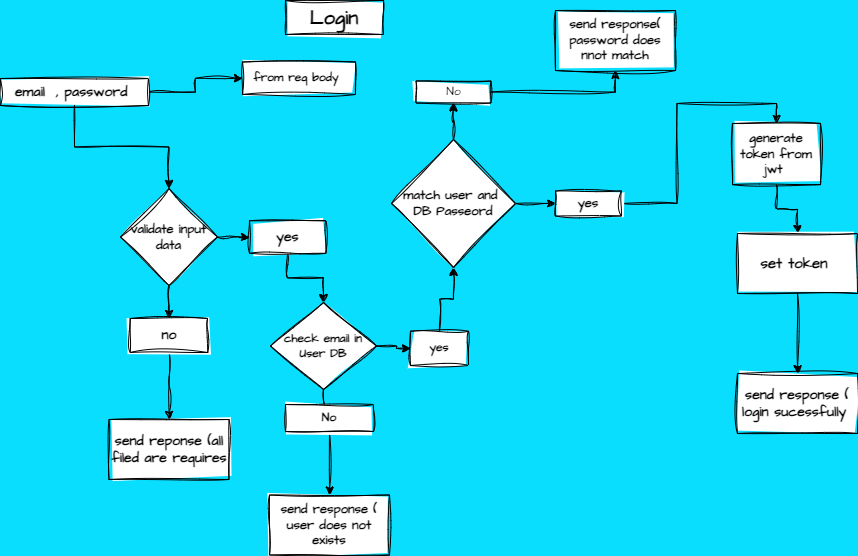

The diagram above was exported from draw.io. Its source (the exported page's mxGraphModel, read from the mxfile embedded in the PNG):
<mxGraphModel dx="1036" dy="606" grid="0" gridSize="10" guides="1" tooltips="1" connect="1" arrows="1" fold="1" page="1" pageScale="1" pageWidth="850" pageHeight="1100" background="#09DEFF" math="0" shadow="0">
  <root>
    <mxCell id="0" />
    <mxCell id="1" parent="0" />
    <mxCell id="_5VIvdLIaBD9acJ7r1rl-1" value="&lt;b&gt;&lt;font style=&quot;font-size: 20px;&quot;&gt;Login&lt;/font&gt;&lt;/b&gt;" style="rounded=0;whiteSpace=wrap;html=1;sketch=1;hachureGap=4;jiggle=2;curveFitting=1;fontFamily=Architects Daughter;fontSource=https%3A%2F%2Ffonts.googleapis.com%2Fcss%3Ffamily%3DArchitects%2BDaughter;" vertex="1" parent="1">
      <mxGeometry x="342" y="18" width="98" height="34" as="geometry" />
    </mxCell>
    <mxCell id="_5VIvdLIaBD9acJ7r1rl-4" value="" style="edgeStyle=orthogonalEdgeStyle;rounded=0;sketch=1;hachureGap=4;jiggle=2;curveFitting=1;orthogonalLoop=1;jettySize=auto;html=1;fontFamily=Architects Daughter;fontSource=https%3A%2F%2Ffonts.googleapis.com%2Fcss%3Ffamily%3DArchitects%2BDaughter;" edge="1" parent="1" source="_5VIvdLIaBD9acJ7r1rl-2" target="_5VIvdLIaBD9acJ7r1rl-3">
      <mxGeometry relative="1" as="geometry" />
    </mxCell>
    <mxCell id="_5VIvdLIaBD9acJ7r1rl-6" value="" style="edgeStyle=orthogonalEdgeStyle;rounded=0;sketch=1;hachureGap=4;jiggle=2;curveFitting=1;orthogonalLoop=1;jettySize=auto;html=1;fontFamily=Architects Daughter;fontSource=https%3A%2F%2Ffonts.googleapis.com%2Fcss%3Ffamily%3DArchitects%2BDaughter;" edge="1" parent="1" source="_5VIvdLIaBD9acJ7r1rl-2" target="_5VIvdLIaBD9acJ7r1rl-5">
      <mxGeometry relative="1" as="geometry" />
    </mxCell>
    <mxCell id="_5VIvdLIaBD9acJ7r1rl-2" value="&lt;b&gt;&lt;font style=&quot;font-size: 14px;&quot;&gt;email&amp;nbsp; , password&amp;nbsp;&lt;/font&gt;&lt;/b&gt;" style="rounded=0;whiteSpace=wrap;html=1;sketch=1;hachureGap=4;jiggle=2;curveFitting=1;fontFamily=Architects Daughter;fontSource=https%3A%2F%2Ffonts.googleapis.com%2Fcss%3Ffamily%3DArchitects%2BDaughter;" vertex="1" parent="1">
      <mxGeometry x="57" y="96" width="148" height="27" as="geometry" />
    </mxCell>
    <mxCell id="_5VIvdLIaBD9acJ7r1rl-3" value="&lt;b&gt;from req body&amp;nbsp;&lt;/b&gt;" style="whiteSpace=wrap;html=1;fontFamily=Architects Daughter;rounded=0;sketch=1;hachureGap=4;jiggle=2;curveFitting=1;fontSource=https%3A%2F%2Ffonts.googleapis.com%2Fcss%3Ffamily%3DArchitects%2BDaughter;" vertex="1" parent="1">
      <mxGeometry x="299" y="79.5" width="113" height="32.5" as="geometry" />
    </mxCell>
    <mxCell id="_5VIvdLIaBD9acJ7r1rl-8" value="" style="edgeStyle=orthogonalEdgeStyle;rounded=0;sketch=1;hachureGap=4;jiggle=2;curveFitting=1;orthogonalLoop=1;jettySize=auto;html=1;fontFamily=Architects Daughter;fontSource=https%3A%2F%2Ffonts.googleapis.com%2Fcss%3Ffamily%3DArchitects%2BDaughter;" edge="1" parent="1" source="_5VIvdLIaBD9acJ7r1rl-5" target="_5VIvdLIaBD9acJ7r1rl-7">
      <mxGeometry relative="1" as="geometry" />
    </mxCell>
    <mxCell id="_5VIvdLIaBD9acJ7r1rl-12" value="" style="edgeStyle=orthogonalEdgeStyle;rounded=0;sketch=1;hachureGap=4;jiggle=2;curveFitting=1;orthogonalLoop=1;jettySize=auto;html=1;fontFamily=Architects Daughter;fontSource=https%3A%2F%2Ffonts.googleapis.com%2Fcss%3Ffamily%3DArchitects%2BDaughter;" edge="1" parent="1" source="_5VIvdLIaBD9acJ7r1rl-5" target="_5VIvdLIaBD9acJ7r1rl-11">
      <mxGeometry relative="1" as="geometry" />
    </mxCell>
    <mxCell id="_5VIvdLIaBD9acJ7r1rl-5" value="&lt;b&gt;&lt;font style=&quot;font-size: 13px;&quot;&gt;validate input data&lt;/font&gt;&lt;/b&gt;" style="rhombus;whiteSpace=wrap;html=1;fontFamily=Architects Daughter;rounded=0;sketch=1;hachureGap=4;jiggle=2;curveFitting=1;fontSource=https%3A%2F%2Ffonts.googleapis.com%2Fcss%3Ffamily%3DArchitects%2BDaughter;" vertex="1" parent="1">
      <mxGeometry x="177" y="206" width="97" height="97" as="geometry" />
    </mxCell>
    <mxCell id="_5VIvdLIaBD9acJ7r1rl-10" value="" style="edgeStyle=orthogonalEdgeStyle;rounded=0;sketch=1;hachureGap=4;jiggle=2;curveFitting=1;orthogonalLoop=1;jettySize=auto;html=1;fontFamily=Architects Daughter;fontSource=https%3A%2F%2Ffonts.googleapis.com%2Fcss%3Ffamily%3DArchitects%2BDaughter;" edge="1" parent="1" source="_5VIvdLIaBD9acJ7r1rl-7" target="_5VIvdLIaBD9acJ7r1rl-9">
      <mxGeometry relative="1" as="geometry" />
    </mxCell>
    <mxCell id="_5VIvdLIaBD9acJ7r1rl-7" value="&lt;b&gt;&lt;font style=&quot;font-size: 14px;&quot;&gt;no&lt;/font&gt;&lt;/b&gt;" style="whiteSpace=wrap;html=1;fontFamily=Architects Daughter;rounded=0;sketch=1;hachureGap=4;jiggle=2;curveFitting=1;fontSource=https%3A%2F%2Ffonts.googleapis.com%2Fcss%3Ffamily%3DArchitects%2BDaughter;" vertex="1" parent="1">
      <mxGeometry x="186.75" y="336" width="77.5" height="34" as="geometry" />
    </mxCell>
    <mxCell id="_5VIvdLIaBD9acJ7r1rl-9" value="&lt;b&gt;&lt;font style=&quot;font-size: 14px;&quot;&gt;send reponse (all filed are requires&lt;/font&gt;&lt;/b&gt;" style="whiteSpace=wrap;html=1;fontFamily=Architects Daughter;rounded=0;sketch=1;hachureGap=4;jiggle=2;curveFitting=1;fontSource=https%3A%2F%2Ffonts.googleapis.com%2Fcss%3Ffamily%3DArchitects%2BDaughter;" vertex="1" parent="1">
      <mxGeometry x="165.5" y="437" width="120" height="60" as="geometry" />
    </mxCell>
    <mxCell id="_5VIvdLIaBD9acJ7r1rl-14" value="" style="edgeStyle=orthogonalEdgeStyle;rounded=0;sketch=1;hachureGap=4;jiggle=2;curveFitting=1;orthogonalLoop=1;jettySize=auto;html=1;fontFamily=Architects Daughter;fontSource=https%3A%2F%2Ffonts.googleapis.com%2Fcss%3Ffamily%3DArchitects%2BDaughter;" edge="1" parent="1" source="_5VIvdLIaBD9acJ7r1rl-11" target="_5VIvdLIaBD9acJ7r1rl-13">
      <mxGeometry relative="1" as="geometry" />
    </mxCell>
    <mxCell id="_5VIvdLIaBD9acJ7r1rl-11" value="&lt;b&gt;&lt;font style=&quot;font-size: 14px;&quot;&gt;yes&lt;/font&gt;&lt;/b&gt;" style="whiteSpace=wrap;html=1;fontFamily=Architects Daughter;rounded=0;sketch=1;hachureGap=4;jiggle=2;curveFitting=1;fontSource=https%3A%2F%2Ffonts.googleapis.com%2Fcss%3Ffamily%3DArchitects%2BDaughter;" vertex="1" parent="1">
      <mxGeometry x="306" y="238.25" width="76.5" height="32.5" as="geometry" />
    </mxCell>
    <mxCell id="_5VIvdLIaBD9acJ7r1rl-16" value="" style="edgeStyle=orthogonalEdgeStyle;rounded=0;sketch=1;hachureGap=4;jiggle=2;curveFitting=1;orthogonalLoop=1;jettySize=auto;html=1;fontFamily=Architects Daughter;fontSource=https%3A%2F%2Ffonts.googleapis.com%2Fcss%3Ffamily%3DArchitects%2BDaughter;" edge="1" parent="1" source="_5VIvdLIaBD9acJ7r1rl-13" target="_5VIvdLIaBD9acJ7r1rl-15">
      <mxGeometry relative="1" as="geometry" />
    </mxCell>
    <mxCell id="_5VIvdLIaBD9acJ7r1rl-20" value="" style="edgeStyle=orthogonalEdgeStyle;rounded=0;sketch=1;hachureGap=4;jiggle=2;curveFitting=1;orthogonalLoop=1;jettySize=auto;html=1;fontFamily=Architects Daughter;fontSource=https%3A%2F%2Ffonts.googleapis.com%2Fcss%3Ffamily%3DArchitects%2BDaughter;" edge="1" parent="1" source="_5VIvdLIaBD9acJ7r1rl-13" target="_5VIvdLIaBD9acJ7r1rl-19">
      <mxGeometry relative="1" as="geometry" />
    </mxCell>
    <mxCell id="_5VIvdLIaBD9acJ7r1rl-13" value="&lt;b&gt;check email in User DB&lt;/b&gt;" style="rhombus;whiteSpace=wrap;html=1;fontFamily=Architects Daughter;rounded=0;sketch=1;hachureGap=4;jiggle=2;curveFitting=1;fontSource=https%3A%2F%2Ffonts.googleapis.com%2Fcss%3Ffamily%3DArchitects%2BDaughter;" vertex="1" parent="1">
      <mxGeometry x="327" y="320" width="106" height="87" as="geometry" />
    </mxCell>
    <mxCell id="_5VIvdLIaBD9acJ7r1rl-18" value="" style="edgeStyle=orthogonalEdgeStyle;rounded=0;sketch=1;hachureGap=4;jiggle=2;curveFitting=1;orthogonalLoop=1;jettySize=auto;html=1;fontFamily=Architects Daughter;fontSource=https%3A%2F%2Ffonts.googleapis.com%2Fcss%3Ffamily%3DArchitects%2BDaughter;" edge="1" parent="1" source="_5VIvdLIaBD9acJ7r1rl-15" target="_5VIvdLIaBD9acJ7r1rl-17">
      <mxGeometry relative="1" as="geometry" />
    </mxCell>
    <mxCell id="_5VIvdLIaBD9acJ7r1rl-15" value="&lt;b&gt;No&lt;/b&gt;" style="whiteSpace=wrap;html=1;fontFamily=Architects Daughter;rounded=0;sketch=1;hachureGap=4;jiggle=2;curveFitting=1;fontSource=https%3A%2F%2Ffonts.googleapis.com%2Fcss%3Ffamily%3DArchitects%2BDaughter;" vertex="1" parent="1">
      <mxGeometry x="342" y="422" width="88" height="27" as="geometry" />
    </mxCell>
    <mxCell id="_5VIvdLIaBD9acJ7r1rl-17" value="&lt;b&gt;&lt;font style=&quot;font-size: 13px;&quot;&gt;send response ( user does not exists&lt;/font&gt;&lt;/b&gt;" style="whiteSpace=wrap;html=1;fontFamily=Architects Daughter;rounded=0;sketch=1;hachureGap=4;jiggle=2;curveFitting=1;fontSource=https%3A%2F%2Ffonts.googleapis.com%2Fcss%3Ffamily%3DArchitects%2BDaughter;" vertex="1" parent="1">
      <mxGeometry x="326" y="512.5" width="120" height="60" as="geometry" />
    </mxCell>
    <mxCell id="_5VIvdLIaBD9acJ7r1rl-26" value="" style="edgeStyle=orthogonalEdgeStyle;rounded=0;sketch=1;hachureGap=4;jiggle=2;curveFitting=1;orthogonalLoop=1;jettySize=auto;html=1;fontFamily=Architects Daughter;fontSource=https%3A%2F%2Ffonts.googleapis.com%2Fcss%3Ffamily%3DArchitects%2BDaughter;" edge="1" parent="1" source="_5VIvdLIaBD9acJ7r1rl-19" target="_5VIvdLIaBD9acJ7r1rl-25">
      <mxGeometry relative="1" as="geometry" />
    </mxCell>
    <mxCell id="_5VIvdLIaBD9acJ7r1rl-19" value="&lt;b&gt;yes&lt;/b&gt;" style="whiteSpace=wrap;html=1;fontFamily=Architects Daughter;rounded=0;sketch=1;hachureGap=4;jiggle=2;curveFitting=1;fontSource=https%3A%2F%2Ffonts.googleapis.com%2Fcss%3Ffamily%3DArchitects%2BDaughter;" vertex="1" parent="1">
      <mxGeometry x="467" y="348.75" width="58" height="34.25" as="geometry" />
    </mxCell>
    <mxCell id="_5VIvdLIaBD9acJ7r1rl-24" value="" style="edgeStyle=orthogonalEdgeStyle;rounded=0;sketch=1;hachureGap=4;jiggle=2;curveFitting=1;orthogonalLoop=1;jettySize=auto;html=1;fontFamily=Architects Daughter;fontSource=https%3A%2F%2Ffonts.googleapis.com%2Fcss%3Ffamily%3DArchitects%2BDaughter;" edge="1" parent="1" source="_5VIvdLIaBD9acJ7r1rl-21" target="_5VIvdLIaBD9acJ7r1rl-23">
      <mxGeometry relative="1" as="geometry" />
    </mxCell>
    <mxCell id="_5VIvdLIaBD9acJ7r1rl-21" value="&lt;b&gt;&lt;font style=&quot;font-size: 13px;&quot;&gt;generate token from jwt&amp;nbsp;&lt;/font&gt;&lt;/b&gt;" style="whiteSpace=wrap;html=1;fontFamily=Architects Daughter;rounded=0;sketch=1;hachureGap=4;jiggle=2;curveFitting=1;fontSource=https%3A%2F%2Ffonts.googleapis.com%2Fcss%3Ffamily%3DArchitects%2BDaughter;" vertex="1" parent="1">
      <mxGeometry x="789" y="141" width="88" height="61.12" as="geometry" />
    </mxCell>
    <mxCell id="_5VIvdLIaBD9acJ7r1rl-35" value="" style="edgeStyle=orthogonalEdgeStyle;rounded=0;sketch=1;hachureGap=4;jiggle=2;curveFitting=1;orthogonalLoop=1;jettySize=auto;html=1;fontFamily=Architects Daughter;fontSource=https%3A%2F%2Ffonts.googleapis.com%2Fcss%3Ffamily%3DArchitects%2BDaughter;" edge="1" parent="1" source="_5VIvdLIaBD9acJ7r1rl-23" target="_5VIvdLIaBD9acJ7r1rl-34">
      <mxGeometry relative="1" as="geometry" />
    </mxCell>
    <mxCell id="_5VIvdLIaBD9acJ7r1rl-23" value="&lt;b&gt;&lt;font style=&quot;font-size: 15px;&quot;&gt;set token&amp;nbsp;&lt;/font&gt;&lt;/b&gt;" style="whiteSpace=wrap;html=1;fontFamily=Architects Daughter;rounded=0;sketch=1;hachureGap=4;jiggle=2;curveFitting=1;fontSource=https%3A%2F%2Ffonts.googleapis.com%2Fcss%3Ffamily%3DArchitects%2BDaughter;" vertex="1" parent="1">
      <mxGeometry x="794" y="251" width="120" height="60" as="geometry" />
    </mxCell>
    <mxCell id="_5VIvdLIaBD9acJ7r1rl-28" value="" style="edgeStyle=orthogonalEdgeStyle;rounded=0;sketch=1;hachureGap=4;jiggle=2;curveFitting=1;orthogonalLoop=1;jettySize=auto;html=1;fontFamily=Architects Daughter;fontSource=https%3A%2F%2Ffonts.googleapis.com%2Fcss%3Ffamily%3DArchitects%2BDaughter;" edge="1" parent="1" source="_5VIvdLIaBD9acJ7r1rl-25" target="_5VIvdLIaBD9acJ7r1rl-27">
      <mxGeometry relative="1" as="geometry" />
    </mxCell>
    <mxCell id="_5VIvdLIaBD9acJ7r1rl-32" value="" style="edgeStyle=orthogonalEdgeStyle;rounded=0;sketch=1;hachureGap=4;jiggle=2;curveFitting=1;orthogonalLoop=1;jettySize=auto;html=1;fontFamily=Architects Daughter;fontSource=https%3A%2F%2Ffonts.googleapis.com%2Fcss%3Ffamily%3DArchitects%2BDaughter;" edge="1" parent="1" source="_5VIvdLIaBD9acJ7r1rl-25" target="_5VIvdLIaBD9acJ7r1rl-31">
      <mxGeometry relative="1" as="geometry" />
    </mxCell>
    <mxCell id="_5VIvdLIaBD9acJ7r1rl-25" value="&lt;b&gt;&lt;font style=&quot;font-size: 13px;&quot;&gt;match user and&amp;nbsp;&lt;/font&gt;&lt;/b&gt;&lt;div&gt;&lt;b&gt;&lt;font style=&quot;font-size: 13px;&quot;&gt;DB Passeord&lt;/font&gt;&lt;/b&gt;&lt;/div&gt;" style="rhombus;whiteSpace=wrap;html=1;fontFamily=Architects Daughter;rounded=0;sketch=1;hachureGap=4;jiggle=2;curveFitting=1;fontSource=https%3A%2F%2Ffonts.googleapis.com%2Fcss%3Ffamily%3DArchitects%2BDaughter;" vertex="1" parent="1">
      <mxGeometry x="448" y="157" width="124" height="128" as="geometry" />
    </mxCell>
    <mxCell id="_5VIvdLIaBD9acJ7r1rl-30" value="" style="edgeStyle=orthogonalEdgeStyle;rounded=0;sketch=1;hachureGap=4;jiggle=2;curveFitting=1;orthogonalLoop=1;jettySize=auto;html=1;fontFamily=Architects Daughter;fontSource=https%3A%2F%2Ffonts.googleapis.com%2Fcss%3Ffamily%3DArchitects%2BDaughter;" edge="1" parent="1" source="_5VIvdLIaBD9acJ7r1rl-27" target="_5VIvdLIaBD9acJ7r1rl-29">
      <mxGeometry relative="1" as="geometry" />
    </mxCell>
    <mxCell id="_5VIvdLIaBD9acJ7r1rl-27" value="No" style="whiteSpace=wrap;html=1;fontFamily=Architects Daughter;rounded=0;sketch=1;hachureGap=4;jiggle=2;curveFitting=1;fontSource=https%3A%2F%2Ffonts.googleapis.com%2Fcss%3Ffamily%3DArchitects%2BDaughter;" vertex="1" parent="1">
      <mxGeometry x="472.5" y="98.5" width="75" height="22" as="geometry" />
    </mxCell>
    <mxCell id="_5VIvdLIaBD9acJ7r1rl-29" value="&lt;b&gt;&lt;font style=&quot;font-size: 13px;&quot;&gt;send response( password does nnot match&lt;/font&gt;&lt;/b&gt;" style="whiteSpace=wrap;html=1;fontFamily=Architects Daughter;rounded=0;sketch=1;hachureGap=4;jiggle=2;curveFitting=1;fontSource=https%3A%2F%2Ffonts.googleapis.com%2Fcss%3Ffamily%3DArchitects%2BDaughter;" vertex="1" parent="1">
      <mxGeometry x="612" y="28" width="120" height="60" as="geometry" />
    </mxCell>
    <mxCell id="_5VIvdLIaBD9acJ7r1rl-33" style="edgeStyle=orthogonalEdgeStyle;rounded=0;sketch=1;hachureGap=4;jiggle=2;curveFitting=1;orthogonalLoop=1;jettySize=auto;html=1;entryX=0.5;entryY=0;entryDx=0;entryDy=0;fontFamily=Architects Daughter;fontSource=https%3A%2F%2Ffonts.googleapis.com%2Fcss%3Ffamily%3DArchitects%2BDaughter;" edge="1" parent="1" source="_5VIvdLIaBD9acJ7r1rl-31" target="_5VIvdLIaBD9acJ7r1rl-21">
      <mxGeometry relative="1" as="geometry" />
    </mxCell>
    <mxCell id="_5VIvdLIaBD9acJ7r1rl-31" value="&lt;b&gt;&lt;font style=&quot;font-size: 13px;&quot;&gt;yes&lt;/font&gt;&lt;/b&gt;" style="whiteSpace=wrap;html=1;fontFamily=Architects Daughter;rounded=0;sketch=1;hachureGap=4;jiggle=2;curveFitting=1;fontSource=https%3A%2F%2Ffonts.googleapis.com%2Fcss%3Ffamily%3DArchitects%2BDaughter;" vertex="1" parent="1">
      <mxGeometry x="612" y="208.5" width="66" height="25" as="geometry" />
    </mxCell>
    <mxCell id="_5VIvdLIaBD9acJ7r1rl-34" value="&lt;b&gt;&lt;font style=&quot;font-size: 14px;&quot;&gt;send response ( login sucessfully&amp;nbsp;&lt;/font&gt;&lt;/b&gt;" style="whiteSpace=wrap;html=1;fontFamily=Architects Daughter;rounded=0;sketch=1;hachureGap=4;jiggle=2;curveFitting=1;fontSource=https%3A%2F%2Ffonts.googleapis.com%2Fcss%3Ffamily%3DArchitects%2BDaughter;" vertex="1" parent="1">
      <mxGeometry x="794" y="391" width="120" height="60" as="geometry" />
    </mxCell>
  </root>
</mxGraphModel>